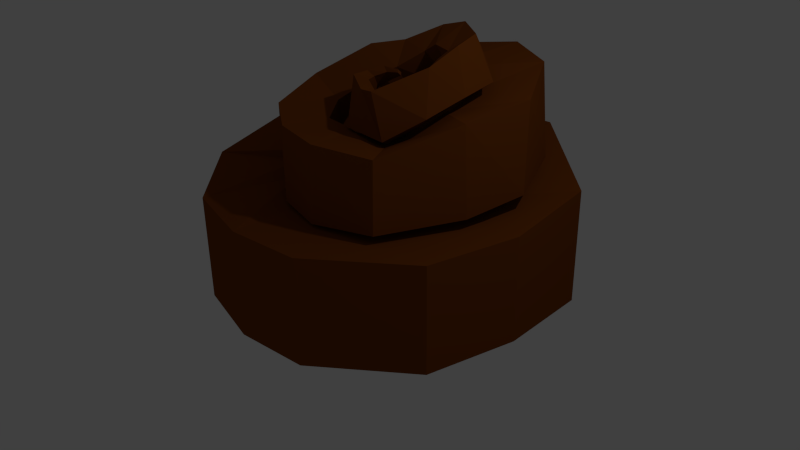 # Source: popo.blend  (saved by Blender 2.73.0; exported with 4.5.12 LTS)
import bpy
from mathutils import Matrix  # noqa: F401  (used for matrix-valued properties, if any)

bpy.ops.wm.read_factory_settings(use_empty=True)
scene = bpy.context.scene
scene.name = 'Scene'

# ---- collections
col_collection_1 = bpy.data.collections.new('Collection 1'); scene.collection.children.link(col_collection_1)

# ---- materials (node trees are filled in below, after node groups)
mat_material = bpy.data.materials.new('Material')
mat_material.alpha_threshold = 0.0
mat_material.use_transparent_shadow = False
mat_material.diffuse_color = (0.2019, 0.0526, 0.006521, 1.0)
mat_material.roughness = 0.5
mat_material.line_color = (0.0, 0.0, 0.0, 1.0)

# ---- material node trees

# ---- world
world_world = bpy.data.worlds.new('World'); scene.world = world_world
world_world.color = (0.05088, 0.05088, 0.05088)
world_world.use_sun_shadow = False
world_world.sun_shadow_jitter_overblur = 0.0
world_world.cycles.sampling_method = 'MANUAL'
world_world.cycles.sample_map_resolution = 256

# ---- cameras
cam_camera = bpy.data.cameras.new('Camera')
cam_camera.clip_end = 100.0
cam_camera.lens = 35.0
cam_camera.sensor_width = 32.0
cam_camera.sensor_height = 18.0
cam_camera.ortho_scale = 7.314
cam_camera.dof.focus_distance = 0.0
cam_camera.dof.aperture_fstop = 128.0

# ---- lights
light_lamp = bpy.data.lights.new('Lamp', 'POINT')
light_lamp.transmission_factor = 0.0
light_lamp.cutoff_distance = 30.0
light_lamp.energy = 100.0
light_lamp.shadow_buffer_clip_start = 1.001
light_lamp.shadow_soft_size = 0.1
light_lamp.shadow_maximum_resolution = 0.006
light_lamp.use_absolute_resolution = True
light_lamp.cycles.use_multiple_importance_sampling = False

# ---- meshes
me_cube = bpy.data.meshes.new('Cube')
me_cube.from_pydata([(-0.9378, 2.332, -1.584), (-0.2839, 1.032, -1.623), (-1.474, 0.09022, -1.697), (-2.363, 0.6746, -1.731), (-0.9396, 2.273, 0.4124), (-0.3822, 1.132, -0.2041), (-1.732, 0.09775, -0.6446), (-2.475, 0.6551, -0.04651), (0.5602, 2.295, -1.54), (0.2452, 0.61, -1.623), (0.6015, 2.257, 0.4601), (0.1622, 0.6456, 0.109), (1.979, 1.154, -1.424), (0.6513, 0.2578, -1.424), (1.979, 1.154, 0.1783), (0.6513, 0.2578, 0.1783), (2.146, -0.2503, -1.343), (0.705, -0.2652, -1.343), (2.146, -0.2503, 0.09799), (0.705, -0.2652, 0.09799), (1.89, -1.502, -1.343), (0.5831, -1.004, -1.343), (1.89, -1.502, 0.09799), (0.5831, -1.004, 0.09799), (0.7211, -2.436, -1.343), (0.2468, -1.286, -1.343), (0.7211, -2.436, 0.09799), (0.2468, -1.286, 0.09799), (-0.2949, -2.54, -1.343), (-0.3163, -1.34, -1.343), (-0.2949, -2.54, 0.09799), (-0.3163, -1.34, 0.09799), (-1.372, -2.281, -1.343), (-0.8401, -1.155, -1.223), (-1.372, -2.281, 0.09799), (-0.8401, -1.155, 0.2181), (-1.969, -1.57, -1.083), (-0.9794, -0.9575, -1.083), (-1.969, -1.57, 0.358), (-0.9794, -0.9575, 0.358), (-2.026, -0.453, -0.8652), (-1.021, -0.541, -0.8918), (-2.026, -0.8702, 0.5146), (-1.021, -0.9582, 0.488), (-1.886, 0.2701, -0.3217), (-1.029, 0.2021, -0.3608), (-1.886, -0.3442, 0.7449), (-1.029, -0.4123, 0.7057), (-1.631, 0.9985, 0.1778), (-0.7908, 0.8153, 0.1282), (-1.742, 0.2288, 1.132), (-0.9022, 0.04565, 1.082), (-0.958, 1.685, 0.4528), (-0.2397, 1.216, 0.3769), (-1.243, 1.082, 1.487), (-0.5243, 0.613, 1.411), (0.5414, 1.8, 0.4575), (0.4604, 0.9447, 0.4055), (0.3477, 1.745, 1.672), (0.2667, 0.8892, 1.62), (1.329, 1.232, 0.4289), (0.7064, 0.6389, 0.3769), (1.146, 1.317, 1.643), (0.5238, 0.7241, 1.591), (1.784, 0.2417, 0.3482), (0.9971, 0.08082, 0.2996), (1.682, 0.3997, 1.483), (0.8947, 0.2389, 1.434), (1.623, -0.5832, 0.2471), (1.037, -0.3351, 0.1933), (1.55, -0.5609, 1.395), (0.9637, -0.3128, 1.341), (1.145, -1.614, 0.2209), (0.6697, -0.9577, 0.09583), (1.101, -1.551, 1.117), (0.6259, -0.8945, 0.9924), (0.2872, -1.82, 0.1517), (0.1802, -1.065, 0.07729), (0.3363, -1.802, 1.16), (0.2294, -1.046, 1.086), (-0.3921, -1.677, 0.1766), (-0.006757, -1.019, 0.1022), (-0.3419, -1.693, 1.185), (0.04341, -1.035, 1.11), (-1.032, -1.181, 0.4104), (-0.4309, -0.8711, 0.2833), (-0.8372, -1.377, 1.274), (-0.2361, -1.066, 1.147), (-1.154, -0.3764, 0.7739), (-0.6214, -0.4633, 0.5541), (-0.9838, -0.6543, 1.468), (-0.4516, -0.7412, 1.249), (-0.7547, 0.2772, 1.246), (-0.4036, 0.04262, 0.9548), (-0.5858, -0.04875, 1.814), (-0.2346, -0.2833, 1.522), (-0.2534, 0.5573, 1.375), (-0.06965, 0.2347, 1.119), (-0.2489, 0.2345, 1.874), (-0.06507, -0.08805, 1.618), (0.2979, 0.7866, 1.594), (0.3431, 0.4181, 1.338), (0.1777, 0.4871, 2.093), (0.2228, 0.1186, 1.837), (0.8578, 0.619, 1.646), (0.6747, 0.296, 1.39), (0.5829, 0.4499, 2.205), (0.3997, 0.1269, 1.949), (1.252, 0.2269, 1.64), (0.9634, 0.06222, 1.41), (0.9631, 0.2224, 2.163), (0.6749, 0.05774, 1.934), (1.303, -0.304, 1.586), (0.9998, -0.321, 1.376), (1.065, -0.1897, 2.114), (0.7616, -0.2067, 1.904), (1.156, -0.7832, 1.401), (0.8765, -0.6649, 1.191), (0.9929, -0.5757, 1.928), (0.7129, -0.4574, 1.719), (0.7888, -1.13, 1.122), (0.6668, -0.8009, 1.006), (0.6103, -1.12, 1.684), (0.4883, -0.7918, 1.568), (0.1449, -1.099, 1.136), (0.2184, -0.8804, 0.9878), (0.2547, -0.9643, 1.598), (0.3281, -0.7455, 1.449), (-0.196, -0.6424, 1.347), (-0.04061, -0.54, 1.292), (-0.1039, -0.7657, 1.66), (0.05141, -0.6634, 1.605), (-0.1232, -0.4645, 1.501), (-0.01813, -0.4468, 1.444), (-0.06646, -0.5768, 1.677), (0.03864, -0.5591, 1.621), (0.05816, -0.3336, 1.614), (0.1255, -0.3516, 1.554), (0.0869, -0.4414, 1.736), (0.1542, -0.4593, 1.676), (0.3016, -0.3585, 1.68), (0.3139, -0.3763, 1.648), (0.3, -0.4095, 1.727), (0.3123, -0.4273, 1.695)], [], [(0, 1, 2, 3), (4, 7, 6, 5), (4, 5, 11, 10), (1, 5, 6, 2), (2, 6, 7, 3), (4, 0, 3, 7), (10, 11, 15, 14), (5, 1, 9, 11), (0, 4, 10, 8), (1, 0, 8, 9), (14, 15, 19, 18), (11, 9, 13, 15), (8, 10, 14, 12), (9, 8, 12, 13), (18, 19, 23, 22), (15, 13, 17, 19), (12, 14, 18, 16), (13, 12, 16, 17), (22, 23, 27, 26), (19, 17, 21, 23), (16, 18, 22, 20), (17, 16, 20, 21), (26, 27, 31, 30), (23, 21, 25, 27), (20, 22, 26, 24), (21, 20, 24, 25), (30, 31, 35, 34), (27, 25, 29, 31), (24, 26, 30, 28), (25, 24, 28, 29), (34, 35, 39, 38), (31, 29, 33, 35), (28, 30, 34, 32), (29, 28, 32, 33), (38, 39, 43, 42), (35, 33, 37, 39), (32, 34, 38, 36), (33, 32, 36, 37), (42, 43, 47, 46), (39, 37, 41, 43), (36, 38, 42, 40), (37, 36, 40, 41), (46, 47, 51, 50), (43, 41, 45, 47), (40, 42, 46, 44), (41, 40, 44, 45), (50, 51, 55, 54), (47, 45, 49, 51), (44, 46, 50, 48), (45, 44, 48, 49), (54, 55, 59, 58), (51, 49, 53, 55), (48, 50, 54, 52), (49, 48, 52, 53), (58, 59, 63, 62), (55, 53, 57, 59), (52, 54, 58, 56), (53, 52, 56, 57), (62, 63, 67, 66), (59, 57, 61, 63), (56, 58, 62, 60), (57, 56, 60, 61), (66, 67, 71, 70), (63, 61, 65, 67), (60, 62, 66, 64), (61, 60, 64, 65), (70, 71, 75, 74), (67, 65, 69, 71), (64, 66, 70, 68), (65, 64, 68, 69), (74, 75, 79, 78), (71, 69, 73, 75), (68, 70, 74, 72), (69, 68, 72, 73), (78, 79, 83, 82), (75, 73, 77, 79), (72, 74, 78, 76), (73, 72, 76, 77), (82, 83, 87, 86), (79, 77, 81, 83), (76, 78, 82, 80), (77, 76, 80, 81), (86, 87, 91, 90), (83, 81, 85, 87), (80, 82, 86, 84), (81, 80, 84, 85), (90, 91, 95, 94), (87, 85, 89, 91), (84, 86, 90, 88), (85, 84, 88, 89), (94, 95, 99, 98), (91, 89, 93, 95), (88, 90, 94, 92), (89, 88, 92, 93), (98, 99, 103, 102), (95, 93, 97, 99), (92, 94, 98, 96), (93, 92, 96, 97), (102, 103, 107, 106), (99, 97, 101, 103), (96, 98, 102, 100), (97, 96, 100, 101), (106, 107, 111, 110), (103, 101, 105, 107), (100, 102, 106, 104), (101, 100, 104, 105), (110, 111, 115, 114), (107, 105, 109, 111), (104, 106, 110, 108), (105, 104, 108, 109), (114, 115, 119, 118), (111, 109, 113, 115), (108, 110, 114, 112), (109, 108, 112, 113), (118, 119, 123, 122), (115, 113, 117, 119), (112, 114, 118, 116), (113, 112, 116, 117), (122, 123, 127, 126), (119, 117, 121, 123), (116, 118, 122, 120), (117, 116, 120, 121), (126, 127, 131, 130), (123, 121, 125, 127), (120, 122, 126, 124), (121, 120, 124, 125), (130, 131, 135, 134), (127, 125, 129, 131), (124, 126, 130, 128), (125, 124, 128, 129), (134, 135, 139, 138), (131, 129, 133, 135), (128, 130, 134, 132), (129, 128, 132, 133), (138, 139, 143, 142), (135, 133, 137, 139), (132, 134, 138, 136), (133, 132, 136, 137), (140, 142, 143, 141), (139, 137, 141, 143), (136, 138, 142, 140), (137, 136, 140, 141)])
me_cube.materials.append(mat_material)
me_cube.use_remesh_preserve_volume = False
me_cube.use_remesh_preserve_attributes = False
me_cube.use_mirror_vertex_groups = False
me_cube.update()

# ---- objects
ob_cube = bpy.data.objects.new('Cube', me_cube)
ob_lamp = bpy.data.objects.new('Lamp', light_lamp)
ob_camera = bpy.data.objects.new('Camera', cam_camera)

# ---- transforms, parenting, visibility, modifiers, constraints
ob_cube.location = (-0.2731, 0.8521, 0.6227)
ob_cube.lock_rotations_4d = False
ob_cube.empty_display_type = 'ARROWS'
ob_cube.lineart.crease_threshold = 0.0
ob_lamp.location = (4.076, 1.005, 5.904)
ob_lamp.rotation_euler = (0.6503, 0.05522, 1.866)
ob_lamp.lock_rotations_4d = False
ob_lamp.empty_display_type = 'ARROWS'
ob_lamp.color = (0.0, 0.0, 0.0, 0.0)
ob_lamp.lineart.crease_threshold = 0.0
ob_camera.location = (7.481, -6.508, 5.344)
ob_camera.rotation_euler = (1.109, 0.01082, 0.8149)
ob_camera.lock_rotations_4d = False
ob_camera.empty_display_type = 'ARROWS'
ob_camera.color = (0.0, 0.0, 0.0, 0.0)
ob_camera.display_type = 'WIRE'
ob_camera.lineart.crease_threshold = 0.0

# ---- collection membership
col_collection_1.objects.link(ob_cube)
col_collection_1.objects.link(ob_lamp)
col_collection_1.objects.link(ob_camera)

# ---- scene / render settings (as saved in the file)
scene.camera = ob_camera
scene.frame_start = 1; scene.frame_end = 250; scene.frame_set(1)
scene.render.engine = 'BLENDER_EEVEE_NEXT'
scene.render.resolution_percentage = 50
scene.render.dither_intensity = 0.0
scene.cycles.use_denoising = False
scene.cycles.samples = 10
scene.cycles.sampling_pattern = 'TABULATED_SOBOL'
scene.cycles.light_sampling_threshold = 0.0
scene.cycles.use_adaptive_sampling = False
scene.cycles.use_light_tree = False
scene.cycles.blur_glossy = 0.0
scene.cycles.pixel_filter_type = 'GAUSSIAN'
scene.cycles.sample_clamp_indirect = 0.0
scene.view_settings.view_transform = 'Standard'
bpy.context.view_layer.update()
